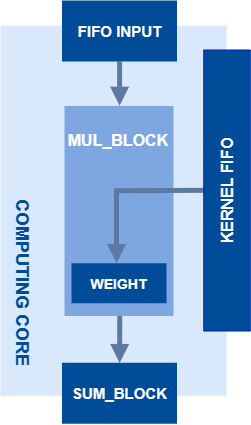

The diagram above was exported from draw.io. Its source (the exported page's mxGraphModel, read from the mxfile embedded in the PNG):
<mxGraphModel dx="1387" dy="834" grid="1" gridSize="10" guides="1" tooltips="1" connect="1" arrows="1" fold="1" page="1" pageScale="1" pageWidth="827" pageHeight="1169" math="0" shadow="0">
  <root>
    <mxCell id="0" />
    <mxCell id="1" parent="0" />
    <mxCell id="jEaADOJ7j_Gq7yU0qvPB-1" value="" style="rounded=0;whiteSpace=wrap;html=1;strokeColor=none;fillColor=#dae8fc;" vertex="1" parent="1">
      <mxGeometry x="460" y="355.25" width="226" height="370" as="geometry" />
    </mxCell>
    <mxCell id="jEaADOJ7j_Gq7yU0qvPB-2" value="" style="rounded=0;whiteSpace=wrap;html=1;strokeColor=none;fillColor=#7EA6E0;" vertex="1" parent="1">
      <mxGeometry x="524" y="435.5" width="109" height="210" as="geometry" />
    </mxCell>
    <mxCell id="jEaADOJ7j_Gq7yU0qvPB-3" value="&lt;font size=&quot;1&quot; style=&quot;&quot;&gt;&lt;b style=&quot;font-size: 16px;&quot;&gt;MUL_BLOCK&lt;/b&gt;&lt;/font&gt;" style="text;html=1;strokeColor=none;fillColor=none;align=center;verticalAlign=middle;whiteSpace=wrap;rounded=0;fontSize=13;fontColor=#FFFFFF;" vertex="1" parent="1">
      <mxGeometry x="553" y="454.5" width="50" height="30" as="geometry" />
    </mxCell>
    <mxCell id="jEaADOJ7j_Gq7yU0qvPB-4" value="&lt;font color=&quot;#ffffff&quot; style=&quot;&quot;&gt;&lt;font size=&quot;1&quot; style=&quot;&quot;&gt;&lt;b style=&quot;font-size: 15px;&quot;&gt;SUM_BLOCK&lt;/b&gt;&lt;/font&gt;&lt;br&gt;&lt;/font&gt;" style="rounded=0;whiteSpace=wrap;html=1;fillColor=#004C99;strokeColor=none;" vertex="1" parent="1">
      <mxGeometry x="521.5" y="692.25" width="115" height="61" as="geometry" />
    </mxCell>
    <mxCell id="jEaADOJ7j_Gq7yU0qvPB-5" value="" style="endArrow=block;html=1;rounded=0;strokeColor=#5C79A3;strokeWidth=5;fontSize=15;fontColor=#FFFFFF;entryX=0.475;entryY=-0.002;entryDx=0;entryDy=0;endFill=1;exitX=0.5;exitY=0;exitDx=0;exitDy=0;entryPerimeter=0;" edge="1" parent="1">
      <mxGeometry width="50" height="50" relative="1" as="geometry">
        <mxPoint x="673.75" y="519.7500000000002" as="sourcePoint" />
        <mxPoint x="576.1250000000005" y="592.6700000000001" as="targetPoint" />
        <Array as="points">
          <mxPoint x="576" y="520.25" />
        </Array>
      </mxGeometry>
    </mxCell>
    <mxCell id="jEaADOJ7j_Gq7yU0qvPB-6" value="" style="endArrow=block;html=1;rounded=0;strokeColor=#5C79A3;strokeWidth=5;fontSize=16;fontColor=#FFFFFF;endFill=1;exitX=0.5;exitY=1;exitDx=0;exitDy=0;entryX=0.5;entryY=0;entryDx=0;entryDy=0;" edge="1" parent="1">
      <mxGeometry width="50" height="50" relative="1" as="geometry">
        <mxPoint x="579.1000000000004" y="391.0000000000002" as="sourcePoint" />
        <mxPoint x="579.1000000000004" y="435.25" as="targetPoint" />
      </mxGeometry>
    </mxCell>
    <mxCell id="jEaADOJ7j_Gq7yU0qvPB-7" value="&lt;b style=&quot;color: rgb(255, 255, 255); font-size: 15px;&quot;&gt;FIFO INPUT&lt;/b&gt;&lt;font color=&quot;#ffffff&quot; style=&quot;&quot;&gt;&lt;br&gt;&lt;/font&gt;" style="rounded=0;whiteSpace=wrap;html=1;fillColor=#004C99;strokeColor=none;" vertex="1" parent="1">
      <mxGeometry x="521.5" y="330" width="115" height="61" as="geometry" />
    </mxCell>
    <mxCell id="jEaADOJ7j_Gq7yU0qvPB-8" value="" style="endArrow=block;html=1;rounded=0;strokeColor=#5C79A3;strokeWidth=5;fontSize=16;fontColor=#FFFFFF;endFill=1;exitX=0.5;exitY=1;exitDx=0;exitDy=0;entryX=0.496;entryY=0;entryDx=0;entryDy=0;entryPerimeter=0;" edge="1" parent="1">
      <mxGeometry width="50" height="50" relative="1" as="geometry">
        <mxPoint x="579.2399999999998" y="645.5" as="sourcePoint" />
        <mxPoint x="579.1399999999999" y="692.5" as="targetPoint" />
      </mxGeometry>
    </mxCell>
    <mxCell id="jEaADOJ7j_Gq7yU0qvPB-9" value="&lt;font size=&quot;1&quot; color=&quot;#ffffff&quot; style=&quot;&quot;&gt;&lt;b style=&quot;font-size: 16px;&quot;&gt;KERNEL FIFO&lt;/b&gt;&lt;/font&gt;" style="rounded=0;whiteSpace=wrap;html=1;rotation=-90;strokeColor=#001DBC;fillColor=#004C99;fontColor=#ffffff;" vertex="1" parent="1">
      <mxGeometry x="546" y="496.75" width="281" height="46.5" as="geometry" />
    </mxCell>
    <mxCell id="jEaADOJ7j_Gq7yU0qvPB-10" value="&lt;font style=&quot;font-size: 14px;&quot;&gt;&lt;b&gt;WEIGHT&lt;/b&gt;&lt;/font&gt;" style="rounded=0;whiteSpace=wrap;html=1;fontSize=16;fontColor=#FFFFFF;fillColor=#004C99;strokeColor=none;" vertex="1" parent="1">
      <mxGeometry x="531" y="592.75" width="95" height="40" as="geometry" />
    </mxCell>
    <mxCell id="jEaADOJ7j_Gq7yU0qvPB-11" value="&lt;font size=&quot;1&quot; color=&quot;#004c99&quot; style=&quot;&quot;&gt;&lt;b style=&quot;font-size: 18px;&quot;&gt;COMPUTING CORE&lt;/b&gt;&lt;/font&gt;" style="text;html=1;strokeColor=none;fillColor=none;align=center;verticalAlign=middle;whiteSpace=wrap;rounded=0;rotation=90;" vertex="1" parent="1">
      <mxGeometry x="380" y="597.75" width="205" height="30" as="geometry" />
    </mxCell>
  </root>
</mxGraphModel>